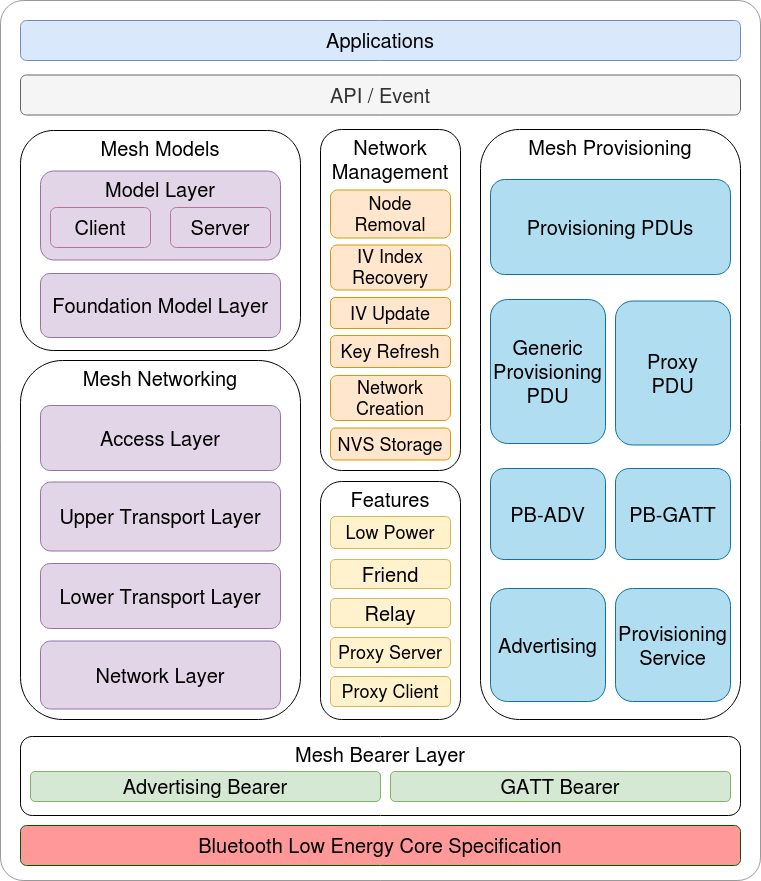

The diagram above was exported from draw.io. Its source (the exported page's mxGraphModel, read from the mxfile embedded in the PNG):
<mxGraphModel dx="1547" dy="1144" grid="1" gridSize="10" guides="1" tooltips="1" connect="1" arrows="1" fold="1" page="1" pageScale="1" pageWidth="850" pageHeight="1400" math="0" shadow="0">
  <root>
    <mxCell id="0" />
    <mxCell id="1" parent="0" />
    <mxCell id="NNf8Rs3oBAAflxjOHCNl-37" value="" style="rounded=1;whiteSpace=wrap;html=1;fontSize=20;align=center;fillColor=none;arcSize=3;opacity=40;" parent="1" vertex="1">
      <mxGeometry x="100" y="200" width="760" height="880" as="geometry" />
    </mxCell>
    <mxCell id="u1i8EDJlM6L6lYTLVZh_-1" value="Mesh Models" style="rounded=1;whiteSpace=wrap;html=1;fontSize=20;verticalAlign=top;" parent="1" vertex="1">
      <mxGeometry x="120" y="330" width="280" height="220" as="geometry" />
    </mxCell>
    <mxCell id="NNf8Rs3oBAAflxjOHCNl-1" value="Applications" style="rounded=1;whiteSpace=wrap;html=1;fontSize=20;fillColor=#dae8fc;strokeColor=#6c8ebf;" parent="1" vertex="1">
      <mxGeometry x="120" y="220" width="720" height="40" as="geometry" />
    </mxCell>
    <mxCell id="NNf8Rs3oBAAflxjOHCNl-2" value="API / Event" style="rounded=1;whiteSpace=wrap;html=1;fontSize=20;fillColor=#f5f5f5;strokeColor=#666666;fontColor=#333333;" parent="1" vertex="1">
      <mxGeometry x="120" y="274.5" width="720" height="40" as="geometry" />
    </mxCell>
    <mxCell id="NNf8Rs3oBAAflxjOHCNl-4" value="Mesh Networking" style="rounded=1;whiteSpace=wrap;html=1;fontSize=20;verticalAlign=top;" parent="1" vertex="1">
      <mxGeometry x="120" y="560" width="280" height="359" as="geometry" />
    </mxCell>
    <mxCell id="NNf8Rs3oBAAflxjOHCNl-5" value="Foundation Model Layer" style="rounded=1;whiteSpace=wrap;html=1;fontSize=20;fillColor=#e1d5e7;strokeColor=#9673a6;" parent="1" vertex="1">
      <mxGeometry x="140" y="473" width="240" height="64" as="geometry" />
    </mxCell>
    <mxCell id="NNf8Rs3oBAAflxjOHCNl-6" value="Model Layer" style="rounded=1;whiteSpace=wrap;html=1;fontSize=20;fillColor=#e1d5e7;strokeColor=#9673a6;verticalAlign=top;" parent="1" vertex="1">
      <mxGeometry x="140" y="370.5" width="240" height="89" as="geometry" />
    </mxCell>
    <mxCell id="NNf8Rs3oBAAflxjOHCNl-7" value="Access Layer" style="rounded=1;whiteSpace=wrap;html=1;fontSize=20;fillColor=#e1d5e7;strokeColor=#9673a6;" parent="1" vertex="1">
      <mxGeometry x="140" y="605" width="240" height="65" as="geometry" />
    </mxCell>
    <mxCell id="NNf8Rs3oBAAflxjOHCNl-8" value="Upper Transport Layer" style="rounded=1;whiteSpace=wrap;html=1;fontSize=20;fillColor=#e1d5e7;strokeColor=#9673a6;" parent="1" vertex="1">
      <mxGeometry x="140" y="681.5" width="240" height="69" as="geometry" />
    </mxCell>
    <mxCell id="NNf8Rs3oBAAflxjOHCNl-9" value="Lower Transport Layer" style="rounded=1;whiteSpace=wrap;html=1;fontSize=20;fillColor=#e1d5e7;strokeColor=#9673a6;" parent="1" vertex="1">
      <mxGeometry x="140" y="763" width="240" height="65" as="geometry" />
    </mxCell>
    <mxCell id="NNf8Rs3oBAAflxjOHCNl-10" value="Network Layer" style="rounded=1;whiteSpace=wrap;html=1;fontSize=20;fillColor=#e1d5e7;strokeColor=#9673a6;" parent="1" vertex="1">
      <mxGeometry x="140" y="840.5" width="240" height="68" as="geometry" />
    </mxCell>
    <mxCell id="NNf8Rs3oBAAflxjOHCNl-11" value="Features" style="rounded=1;whiteSpace=wrap;html=1;fontSize=20;verticalAlign=top;" parent="1" vertex="1">
      <mxGeometry x="420" y="681" width="140" height="238" as="geometry" />
    </mxCell>
    <mxCell id="NNf8Rs3oBAAflxjOHCNl-12" value="Friend" style="rounded=1;whiteSpace=wrap;html=1;fontSize=20;fillColor=#fff2cc;strokeColor=#d6b656;" parent="1" vertex="1">
      <mxGeometry x="430" y="759" width="120" height="29" as="geometry" />
    </mxCell>
    <mxCell id="NNf8Rs3oBAAflxjOHCNl-13" value="Low Power" style="rounded=1;whiteSpace=wrap;html=1;fontSize=18;fillColor=#fff2cc;strokeColor=#d6b656;" parent="1" vertex="1">
      <mxGeometry x="430" y="716" width="120" height="32" as="geometry" />
    </mxCell>
    <mxCell id="NNf8Rs3oBAAflxjOHCNl-14" value="Relay" style="rounded=1;whiteSpace=wrap;html=1;fontSize=20;fillColor=#fff2cc;strokeColor=#d6b656;" parent="1" vertex="1">
      <mxGeometry x="430" y="798" width="120" height="29" as="geometry" />
    </mxCell>
    <mxCell id="NNf8Rs3oBAAflxjOHCNl-15" value="Proxy Server" style="rounded=1;whiteSpace=wrap;html=1;fontSize=18;fillColor=#fff2cc;strokeColor=#d6b656;" parent="1" vertex="1">
      <mxGeometry x="430" y="837" width="120" height="30" as="geometry" />
    </mxCell>
    <mxCell id="NNf8Rs3oBAAflxjOHCNl-17" value="Network Management" style="rounded=1;whiteSpace=wrap;html=1;fontSize=20;align=center;verticalAlign=top;" parent="1" vertex="1">
      <mxGeometry x="420" y="329" width="140" height="341" as="geometry" />
    </mxCell>
    <mxCell id="NNf8Rs3oBAAflxjOHCNl-18" value="Network Creation" style="rounded=1;whiteSpace=wrap;html=1;fontSize=18;align=center;fillColor=#ffe6cc;strokeColor=#d79b00;" parent="1" vertex="1">
      <mxGeometry x="430" y="575" width="120" height="45" as="geometry" />
    </mxCell>
    <mxCell id="NNf8Rs3oBAAflxjOHCNl-19" value="Key Refresh" style="rounded=1;whiteSpace=wrap;html=1;fontSize=18;align=center;fillColor=#ffe6cc;strokeColor=#d79b00;" parent="1" vertex="1">
      <mxGeometry x="430" y="535" width="120" height="32" as="geometry" />
    </mxCell>
    <mxCell id="NNf8Rs3oBAAflxjOHCNl-20" value="IV Update" style="rounded=1;whiteSpace=wrap;html=1;fontSize=18;align=center;fillColor=#ffe6cc;strokeColor=#d79b00;" parent="1" vertex="1">
      <mxGeometry x="430" y="497" width="120" height="31" as="geometry" />
    </mxCell>
    <mxCell id="NNf8Rs3oBAAflxjOHCNl-21" value="IV Index Recovery" style="rounded=1;whiteSpace=wrap;html=1;fontSize=18;align=center;fillColor=#ffe6cc;strokeColor=#d79b00;" parent="1" vertex="1">
      <mxGeometry x="430" y="444.5" width="120" height="45" as="geometry" />
    </mxCell>
    <mxCell id="NNf8Rs3oBAAflxjOHCNl-22" value="Node Removal" style="rounded=1;whiteSpace=wrap;html=1;fontSize=18;align=center;fillColor=#ffe6cc;strokeColor=#d79b00;" parent="1" vertex="1">
      <mxGeometry x="430" y="389.5" width="120" height="48" as="geometry" />
    </mxCell>
    <mxCell id="NNf8Rs3oBAAflxjOHCNl-23" value="Mesh Provisioning" style="rounded=1;whiteSpace=wrap;html=1;fontSize=20;align=center;verticalAlign=top;" parent="1" vertex="1">
      <mxGeometry x="580" y="329" width="260" height="590" as="geometry" />
    </mxCell>
    <mxCell id="NNf8Rs3oBAAflxjOHCNl-24" value="Mesh Bearer Layer" style="rounded=1;whiteSpace=wrap;html=1;fontSize=20;align=center;verticalAlign=top;" parent="1" vertex="1">
      <mxGeometry x="120" y="936" width="720" height="79" as="geometry" />
    </mxCell>
    <mxCell id="NNf8Rs3oBAAflxjOHCNl-25" value="Advertising Bearer" style="rounded=1;whiteSpace=wrap;html=1;fontSize=20;align=center;fillColor=#d5e8d4;strokeColor=#82b366;" parent="1" vertex="1">
      <mxGeometry x="130" y="971" width="350" height="30" as="geometry" />
    </mxCell>
    <mxCell id="NNf8Rs3oBAAflxjOHCNl-26" value="GATT Bearer" style="rounded=1;whiteSpace=wrap;html=1;fontSize=20;align=center;fillColor=#d5e8d4;strokeColor=#82b366;" parent="1" vertex="1">
      <mxGeometry x="490" y="971" width="340" height="30" as="geometry" />
    </mxCell>
    <mxCell id="NNf8Rs3oBAAflxjOHCNl-27" value="Bluetooth Low Energy Core Specification" style="rounded=1;whiteSpace=wrap;html=1;fontSize=20;align=center;fillColor=#FF9999;strokeColor=#005700;fontColor=#000000;" parent="1" vertex="1">
      <mxGeometry x="120" y="1025" width="720" height="40" as="geometry" />
    </mxCell>
    <mxCell id="NNf8Rs3oBAAflxjOHCNl-28" value="Provisioning PDUs" style="rounded=1;whiteSpace=wrap;html=1;fontSize=20;align=center;fillColor=#b1ddf0;strokeColor=#10739e;" parent="1" vertex="1">
      <mxGeometry x="590" y="379" width="240" height="95" as="geometry" />
    </mxCell>
    <mxCell id="NNf8Rs3oBAAflxjOHCNl-31" value="&lt;div&gt;Generic&lt;/div&gt;&lt;div&gt;Provisioning&lt;/div&gt;&lt;div&gt;PDU&lt;br&gt;&lt;/div&gt;" style="rounded=1;whiteSpace=wrap;html=1;fontSize=20;align=center;fillColor=#b1ddf0;strokeColor=#10739e;" parent="1" vertex="1">
      <mxGeometry x="590" y="499" width="115" height="144" as="geometry" />
    </mxCell>
    <mxCell id="NNf8Rs3oBAAflxjOHCNl-32" value="&lt;div&gt;Proxy&lt;/div&gt;&lt;div&gt;PDU&lt;/div&gt;" style="rounded=1;whiteSpace=wrap;html=1;fontSize=20;align=center;fillColor=#b1ddf0;strokeColor=#10739e;" parent="1" vertex="1">
      <mxGeometry x="715" y="500.5" width="115" height="144" as="geometry" />
    </mxCell>
    <mxCell id="NNf8Rs3oBAAflxjOHCNl-33" value="PB-ADV" style="rounded=1;whiteSpace=wrap;html=1;fontSize=20;align=center;fillColor=#b1ddf0;strokeColor=#10739e;" parent="1" vertex="1">
      <mxGeometry x="590" y="668" width="115" height="91" as="geometry" />
    </mxCell>
    <mxCell id="NNf8Rs3oBAAflxjOHCNl-35" value="Advertising" style="rounded=1;whiteSpace=wrap;html=1;fontSize=20;align=center;fillColor=#b1ddf0;strokeColor=#10739e;" parent="1" vertex="1">
      <mxGeometry x="590" y="788" width="115" height="113" as="geometry" />
    </mxCell>
    <mxCell id="NNf8Rs3oBAAflxjOHCNl-36" value="&lt;div&gt;Provisioning&lt;/div&gt;&lt;div&gt;Service&lt;br&gt;&lt;/div&gt;" style="rounded=1;whiteSpace=wrap;html=1;fontSize=20;align=center;fillColor=#b1ddf0;strokeColor=#10739e;" parent="1" vertex="1">
      <mxGeometry x="715" y="788" width="115" height="113" as="geometry" />
    </mxCell>
    <mxCell id="0oITm3lHeP3YUcGfDHpt-2" value="Client" style="rounded=1;whiteSpace=wrap;html=1;fontSize=20;fillColor=#e1d5e7;strokeColor=#B5739D;" parent="1" vertex="1">
      <mxGeometry x="150" y="407" width="100" height="40" as="geometry" />
    </mxCell>
    <mxCell id="0oITm3lHeP3YUcGfDHpt-4" value="Proxy Client" style="rounded=1;whiteSpace=wrap;html=1;fontSize=18;fillColor=#fff2cc;strokeColor=#D6B656;" parent="1" vertex="1">
      <mxGeometry x="430" y="876" width="120" height="30" as="geometry" />
    </mxCell>
    <mxCell id="0oITm3lHeP3YUcGfDHpt-5" value="PB-GATT" style="rounded=1;whiteSpace=wrap;html=1;fontSize=20;align=center;fillColor=#b1ddf0;strokeColor=#10739e;" parent="1" vertex="1">
      <mxGeometry x="715" y="668" width="115" height="91" as="geometry" />
    </mxCell>
    <mxCell id="vbvkxdFH7vmK-j0bLdTq-9" value="NVS Storage" style="rounded=1;whiteSpace=wrap;html=1;fontSize=18;align=center;fillColor=#ffe6cc;strokeColor=#d79b00;" parent="1" vertex="1">
      <mxGeometry x="430" y="627.5" width="120" height="32" as="geometry" />
    </mxCell>
    <mxCell id="PAPmWPgoyf_1B8N2K_uW-2" value="Server" style="rounded=1;whiteSpace=wrap;html=1;fontSize=20;fillColor=#e1d5e7;strokeColor=#B5739D;" vertex="1" parent="1">
      <mxGeometry x="270" y="407" width="100" height="40" as="geometry" />
    </mxCell>
  </root>
</mxGraphModel>